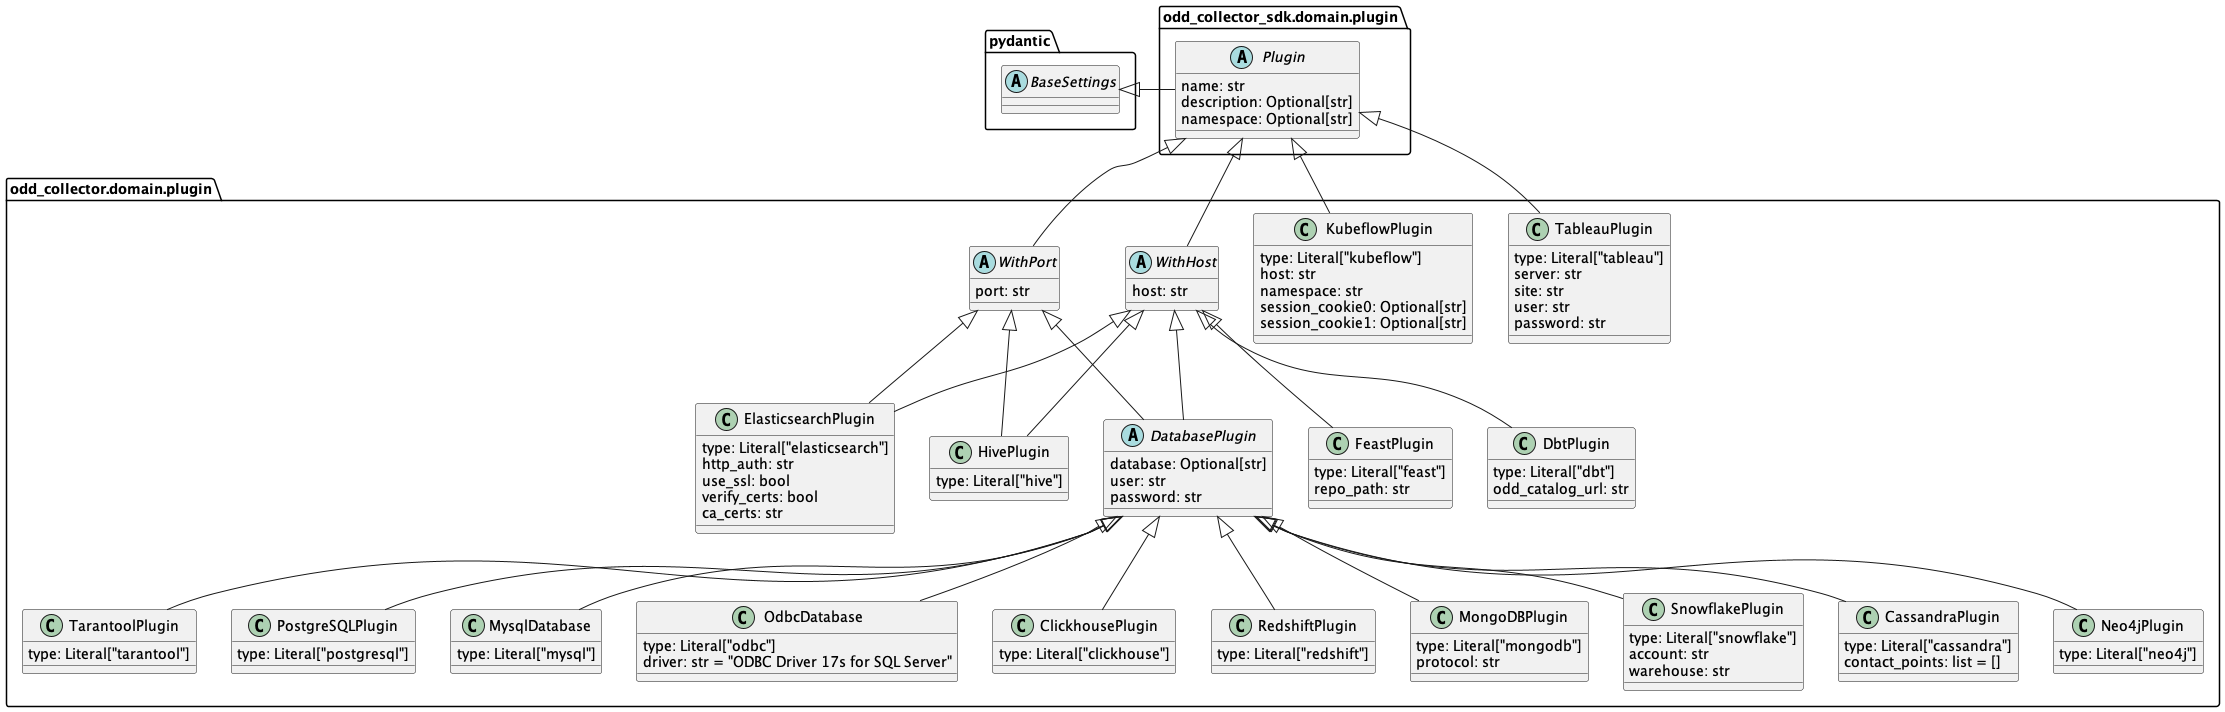

The diagram above was rendered by PlantUML. Its source (embedded in the PNG):
@startuml

namespace odd_collector_sdk.domain.plugin {
abstract class pydantic.BaseSettings
pydantic.BaseSettings <|- Plugin
abstract class Plugin {
name: str
description: Optional[str]
namespace: Optional[str]
}
}

namespace odd_collector.domain.plugin {

class TableauPlugin{
type: Literal["tableau"]
server: str
site: str
user: str
password: str
}
odd_collector_sdk.domain.plugin.Plugin <|-- TableauPlugin

class KubeflowPlugin {
type: Literal["kubeflow"]
host: str
namespace: str
session_cookie0: Optional[str]
session_cookie1: Optional[str]
}
odd_collector_sdk.domain.plugin.Plugin <|-- KubeflowPlugin

abstract class WithHost {
host: str
}
odd_collector_sdk.domain.plugin.Plugin <|-- WithHost

abstract class WithPort {
port: str
}
odd_collector_sdk.domain.plugin.Plugin <|-- WithPort


abstract class DatabasePlugin {
database: Optional[str]
user: str
password: str
}
WithPort <|-- DatabasePlugin
WithHost <|-- DatabasePlugin


class PostgreSQLPlugin {
type: Literal["postgresql"]
}
DatabasePlugin <|-- PostgreSQLPlugin

class MysqlDatabase {
type: Literal["mysql"]
}
DatabasePlugin <|-- MysqlDatabase

class OdbcDatabase {
type: Literal["odbc"]
driver: str = "ODBC Driver 17s for SQL Server"
}
DatabasePlugin <|-- OdbcDatabase

class ClickhousePlugin {
type: Literal["clickhouse"]
}
DatabasePlugin <|-- ClickhousePlugin

class RedshiftPlugin {
type: Literal["redshift"]
}
DatabasePlugin <|-- RedshiftPlugin

class MongoDBPlugin{
type: Literal["mongodb"]
protocol: str
}
DatabasePlugin <|-- MongoDBPlugin

class SnowflakePlugin{
type: Literal["snowflake"]
account: str
warehouse: str
}
DatabasePlugin <|-- SnowflakePlugin

class CassandraPlugin{
type: Literal["cassandra"]
contact_points: list = []
}
DatabasePlugin <|-- CassandraPlugin

class TarantoolPlugin {
type: Literal["tarantool"]
}
DatabasePlugin <|-- TarantoolPlugin

class Neo4jPlugin{
type: Literal["neo4j"]
}
DatabasePlugin <|-- Neo4jPlugin


TarantoolPlugin -[hidden]> PostgreSQLPlugin

class ElasticsearchPlugin{
type: Literal["elasticsearch"]
http_auth: str
use_ssl: bool
verify_certs: bool
ca_certs: str
}
WithHost <|-- ElasticsearchPlugin
WithPort <|-- ElasticsearchPlugin

class HivePlugin{
type: Literal["hive"]
}
WithHost <|-- HivePlugin
WithPort <|-- HivePlugin

class FeastPlugin{
type: Literal["feast"]
repo_path: str
}
WithHost <|-- FeastPlugin

class DbtPlugin{
type: Literal["dbt"]
odd_catalog_url: str
}
WithHost <|-- DbtPlugin
}
@enduml